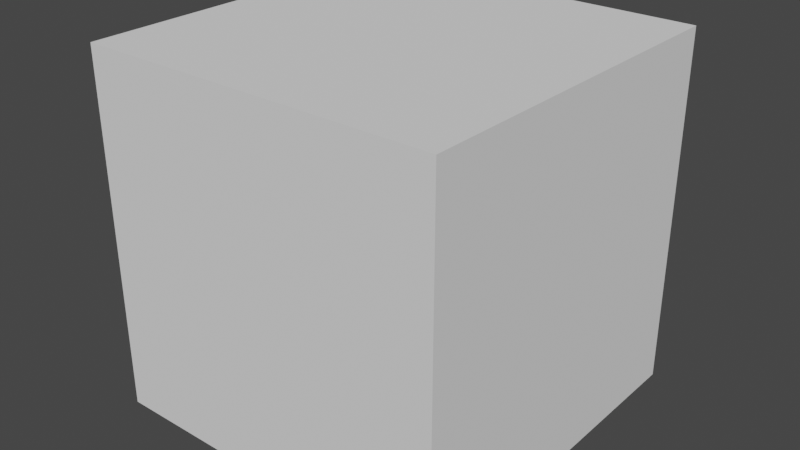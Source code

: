 # Source: cube.blend  (saved by Blender 3.5.10; exported with 4.5.12 LTS)
import bpy
from mathutils import Matrix  # noqa: F401  (used for matrix-valued properties, if any)

bpy.ops.wm.read_factory_settings(use_empty=True)
scene = bpy.context.scene
scene.name = 'Scene'

# ---- collections
col_collection = bpy.data.collections.new('Collection'); scene.collection.children.link(col_collection)

# ---- world
world_world = bpy.data.worlds.new('World'); scene.world = world_world
world_world.use_nodes = True; world_world.node_tree.nodes.clear()
_N = world_world.node_tree.nodes; _L = world_world.node_tree.links
n0 = _N.new('ShaderNodeOutputWorld'); n0.name = 'World Output'; n0.location = (300, 300)
n1 = _N.new('ShaderNodeBackground'); n1.name = 'Background'; n1.location = (10, 300)
n1.inputs[0].default_value = (0.05088, 0.05088, 0.05088, 1.0)
_L.new(n1.outputs[0], n0.inputs[0])
n0.is_active_output = True
world_world.color = (0.05088, 0.05088, 0.05088)
world_world.use_sun_shadow = False
world_world.sun_shadow_jitter_overblur = 0.0

# ---- meshes
me_cube_001 = bpy.data.meshes.new('Cube.001')
me_cube_001.from_pydata([(-1.0, -1.0, -1.0), (-1.0, -1.0, 1.0), (-1.0, 1.0, -1.0), (-1.0, 1.0, 1.0), (1.0, -1.0, -1.0), (1.0, -1.0, 1.0), (1.0, 1.0, -1.0), (1.0, 1.0, 1.0)], [], [(0, 1, 3, 2), (2, 3, 7, 6), (6, 7, 5, 4), (4, 5, 1, 0), (2, 6, 4, 0), (7, 3, 1, 5)])
_uv = me_cube_001.uv_layers.new(name='UVMap')
_uv.uv.foreach_set('vector', [0.375, 0.0, 0.625, 0.0, 0.625, 0.25, 0.375, 0.25, 0.375, 0.25, 0.625, 0.25, 0.625, 0.5, 0.375, 0.5, 0.375, 0.5, 0.625, 0.5, 0.625, 0.75, 0.375, 0.75, 0.375, 0.75, 0.625, 0.75, 0.625, 1.0, 0.375, 1.0, 0.125, 0.5, 0.375, 0.5, 0.375, 0.75, 0.125, 0.75, 0.625, 0.5, 0.875, 0.5, 0.875, 0.75, 0.625, 0.75])
me_cube_001.update()

# ---- objects
ob_cube = bpy.data.objects.new('Cube', me_cube_001)

# ---- transforms, parenting, visibility, modifiers, constraints
ob_cube.location = (0.0, 0.0, 0.0)

# ---- collection membership
col_collection.objects.link(ob_cube)

# ---- scene / render settings (as saved in the file)
scene.frame_start = 1; scene.frame_end = 250; scene.frame_set(1)
scene.render.engine = 'BLENDER_EEVEE_NEXT'
scene.cycles.sampling_pattern = 'TABULATED_SOBOL'
scene.view_settings.view_transform = 'Filmic'
bpy.context.view_layer.update()

# ---- added for rendering (the .blend has no active camera and no usable light): camera, sun
cam_auto = bpy.data.cameras.new('AutoCamera')
cam_auto.lens = 50.0
cam_auto.sensor_width = 36.0
cam_auto.clip_end = 1000.0
ob_auto_camera = bpy.data.objects.new('AutoCamera', cam_auto)
scene.collection.objects.link(ob_auto_camera)
ob_auto_camera.location = (3.20507, -3.84609, 2.56406)
ob_auto_camera.rotation_euler = (1.09748, -7.21219e-08, 0.694738)
scene.camera = ob_auto_camera
light_auto_sun = bpy.data.lights.new('AutoSun', 'SUN')
light_auto_sun.energy = 3.0
light_auto_sun.angle = 0.0523599
ob_auto_sun = bpy.data.objects.new('AutoSun', light_auto_sun)
scene.collection.objects.link(ob_auto_sun)
ob_auto_sun.rotation_euler = (0.872665, 0.174533, 0.523599)
bpy.context.view_layer.update()
